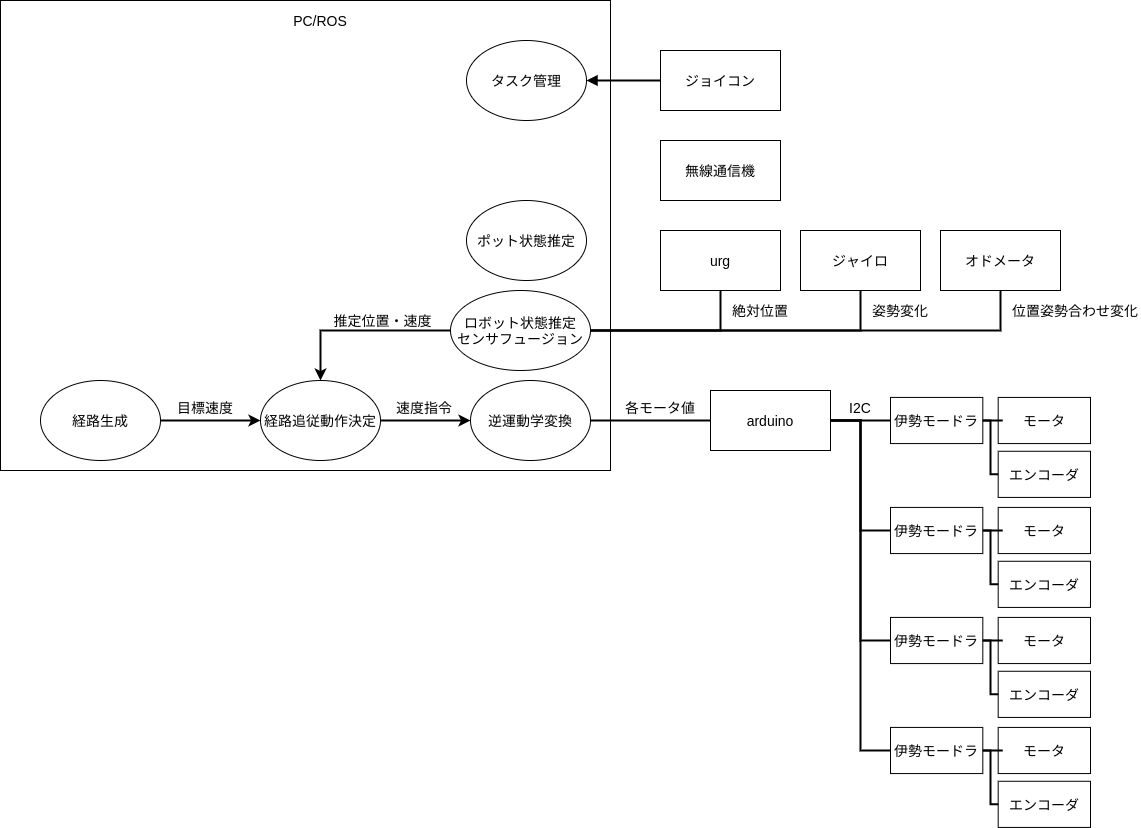

The diagram above was exported from draw.io. Its source (the exported page's mxGraphModel, read from the mxfile embedded in the PNG):
<mxGraphModel dx="2182" dy="722" grid="1" gridSize="10" guides="1" tooltips="1" connect="1" arrows="1" fold="1" page="1" pageScale="1" pageWidth="827" pageHeight="1169" math="0" shadow="0">
  <root>
    <mxCell id="WIyWlLk6GJQsqaUBKTNV-0" />
    <mxCell id="WIyWlLk6GJQsqaUBKTNV-1" parent="WIyWlLk6GJQsqaUBKTNV-0" />
    <mxCell id="aJwBqfk8IAq7iWyLEbXw-2" value="arduino" style="rounded=0;whiteSpace=wrap;html=1;fontSize=14;" parent="WIyWlLk6GJQsqaUBKTNV-1" vertex="1">
      <mxGeometry x="700" y="509.99999999999994" width="120" height="60" as="geometry" />
    </mxCell>
    <mxCell id="aJwBqfk8IAq7iWyLEbXw-3" value="" style="rounded=0;whiteSpace=wrap;html=1;fontSize=14;" parent="WIyWlLk6GJQsqaUBKTNV-1" vertex="1">
      <mxGeometry x="-10" y="120" width="610" height="470" as="geometry" />
    </mxCell>
    <mxCell id="aJwBqfk8IAq7iWyLEbXw-6" value="ジャイロ" style="rounded=0;whiteSpace=wrap;html=1;fontSize=14;" parent="WIyWlLk6GJQsqaUBKTNV-1" vertex="1">
      <mxGeometry x="790" y="350" width="120" height="60" as="geometry" />
    </mxCell>
    <mxCell id="aJwBqfk8IAq7iWyLEbXw-7" value="urg" style="rounded=0;whiteSpace=wrap;html=1;fontSize=14;" parent="WIyWlLk6GJQsqaUBKTNV-1" vertex="1">
      <mxGeometry x="650" y="350" width="120" height="60" as="geometry" />
    </mxCell>
    <mxCell id="aJwBqfk8IAq7iWyLEbXw-55" style="edgeStyle=orthogonalEdgeStyle;rounded=0;orthogonalLoop=1;jettySize=auto;html=1;entryX=0;entryY=0.5;entryDx=0;entryDy=0;endArrow=none;endFill=0;strokeWidth=2;fontSize=14;" parent="WIyWlLk6GJQsqaUBKTNV-1" source="aJwBqfk8IAq7iWyLEbXw-8" target="aJwBqfk8IAq7iWyLEbXw-2" edge="1">
      <mxGeometry relative="1" as="geometry" />
    </mxCell>
    <mxCell id="aJwBqfk8IAq7iWyLEbXw-8" value="逆運動学変換" style="ellipse;whiteSpace=wrap;html=1;fontSize=14;" parent="WIyWlLk6GJQsqaUBKTNV-1" vertex="1">
      <mxGeometry x="460" y="499.99999999999994" width="120" height="80" as="geometry" />
    </mxCell>
    <mxCell id="aJwBqfk8IAq7iWyLEbXw-62" style="edgeStyle=orthogonalEdgeStyle;rounded=0;orthogonalLoop=1;jettySize=auto;html=1;entryX=0.5;entryY=1;entryDx=0;entryDy=0;endArrow=none;endFill=0;strokeWidth=2;fontSize=14;" parent="WIyWlLk6GJQsqaUBKTNV-1" source="aJwBqfk8IAq7iWyLEbXw-9" target="aJwBqfk8IAq7iWyLEbXw-6" edge="1">
      <mxGeometry relative="1" as="geometry">
        <Array as="points">
          <mxPoint x="850" y="450" />
        </Array>
      </mxGeometry>
    </mxCell>
    <mxCell id="aJwBqfk8IAq7iWyLEbXw-63" style="edgeStyle=orthogonalEdgeStyle;rounded=0;orthogonalLoop=1;jettySize=auto;html=1;entryX=0.5;entryY=1;entryDx=0;entryDy=0;endArrow=none;endFill=0;strokeWidth=2;fontSize=14;" parent="WIyWlLk6GJQsqaUBKTNV-1" source="aJwBqfk8IAq7iWyLEbXw-9" target="aJwBqfk8IAq7iWyLEbXw-7" edge="1">
      <mxGeometry relative="1" as="geometry">
        <Array as="points">
          <mxPoint x="710" y="450" />
        </Array>
      </mxGeometry>
    </mxCell>
    <mxCell id="aJwBqfk8IAq7iWyLEbXw-64" style="edgeStyle=orthogonalEdgeStyle;rounded=0;orthogonalLoop=1;jettySize=auto;html=1;entryX=0.5;entryY=1;entryDx=0;entryDy=0;endArrow=none;endFill=0;strokeWidth=2;fontSize=14;" parent="WIyWlLk6GJQsqaUBKTNV-1" source="aJwBqfk8IAq7iWyLEbXw-9" target="aJwBqfk8IAq7iWyLEbXw-11" edge="1">
      <mxGeometry relative="1" as="geometry">
        <Array as="points">
          <mxPoint x="990" y="450" />
        </Array>
      </mxGeometry>
    </mxCell>
    <mxCell id="aJwBqfk8IAq7iWyLEbXw-68" style="edgeStyle=orthogonalEdgeStyle;rounded=0;orthogonalLoop=1;jettySize=auto;html=1;entryX=0.5;entryY=0;entryDx=0;entryDy=0;endArrow=classic;endFill=1;strokeWidth=2;fontSize=14;" parent="WIyWlLk6GJQsqaUBKTNV-1" source="aJwBqfk8IAq7iWyLEbXw-9" target="aJwBqfk8IAq7iWyLEbXw-13" edge="1">
      <mxGeometry relative="1" as="geometry" />
    </mxCell>
    <mxCell id="aJwBqfk8IAq7iWyLEbXw-9" value="ロボット状態推定&lt;br&gt;センサフュージョン" style="ellipse;whiteSpace=wrap;html=1;fontSize=14;" parent="WIyWlLk6GJQsqaUBKTNV-1" vertex="1">
      <mxGeometry x="440" y="410" width="140" height="80" as="geometry" />
    </mxCell>
    <mxCell id="aJwBqfk8IAq7iWyLEbXw-67" style="edgeStyle=orthogonalEdgeStyle;rounded=0;orthogonalLoop=1;jettySize=auto;html=1;entryX=0;entryY=0.5;entryDx=0;entryDy=0;endArrow=classic;endFill=1;strokeWidth=2;fontSize=14;" parent="WIyWlLk6GJQsqaUBKTNV-1" source="aJwBqfk8IAq7iWyLEbXw-10" target="aJwBqfk8IAq7iWyLEbXw-13" edge="1">
      <mxGeometry relative="1" as="geometry" />
    </mxCell>
    <mxCell id="aJwBqfk8IAq7iWyLEbXw-10" value="経路生成" style="ellipse;whiteSpace=wrap;html=1;fontSize=14;" parent="WIyWlLk6GJQsqaUBKTNV-1" vertex="1">
      <mxGeometry x="30" y="499.99999999999994" width="120" height="80" as="geometry" />
    </mxCell>
    <mxCell id="aJwBqfk8IAq7iWyLEbXw-11" value="オドメータ" style="rounded=0;whiteSpace=wrap;html=1;fontSize=14;" parent="WIyWlLk6GJQsqaUBKTNV-1" vertex="1">
      <mxGeometry x="930" y="350" width="120" height="60" as="geometry" />
    </mxCell>
    <mxCell id="aJwBqfk8IAq7iWyLEbXw-66" style="edgeStyle=orthogonalEdgeStyle;rounded=0;orthogonalLoop=1;jettySize=auto;html=1;entryX=0;entryY=0.5;entryDx=0;entryDy=0;endArrow=classic;endFill=1;strokeWidth=2;fontSize=14;" parent="WIyWlLk6GJQsqaUBKTNV-1" source="aJwBqfk8IAq7iWyLEbXw-13" target="aJwBqfk8IAq7iWyLEbXw-8" edge="1">
      <mxGeometry relative="1" as="geometry" />
    </mxCell>
    <mxCell id="aJwBqfk8IAq7iWyLEbXw-13" value="経路追従動作決定" style="ellipse;whiteSpace=wrap;html=1;fontSize=14;" parent="WIyWlLk6GJQsqaUBKTNV-1" vertex="1">
      <mxGeometry x="250" y="500" width="120" height="80" as="geometry" />
    </mxCell>
    <mxCell id="aJwBqfk8IAq7iWyLEbXw-14" value="PC/ROS" style="text;html=1;strokeColor=none;fillColor=none;align=center;verticalAlign=middle;whiteSpace=wrap;rounded=0;fontSize=14;" parent="WIyWlLk6GJQsqaUBKTNV-1" vertex="1">
      <mxGeometry x="290" y="130" width="40" height="20" as="geometry" />
    </mxCell>
    <mxCell id="aJwBqfk8IAq7iWyLEbXw-15" value="ポット状態推定" style="ellipse;whiteSpace=wrap;html=1;fontSize=14;" parent="WIyWlLk6GJQsqaUBKTNV-1" vertex="1">
      <mxGeometry x="456" y="320" width="120" height="80" as="geometry" />
    </mxCell>
    <mxCell id="aJwBqfk8IAq7iWyLEbXw-69" style="edgeStyle=orthogonalEdgeStyle;rounded=0;orthogonalLoop=1;jettySize=auto;html=1;entryX=1;entryY=0.5;entryDx=0;entryDy=0;endArrow=block;endFill=1;strokeWidth=2;fontSize=14;" parent="WIyWlLk6GJQsqaUBKTNV-1" source="aJwBqfk8IAq7iWyLEbXw-16" target="aJwBqfk8IAq7iWyLEbXw-18" edge="1">
      <mxGeometry relative="1" as="geometry" />
    </mxCell>
    <mxCell id="aJwBqfk8IAq7iWyLEbXw-16" value="ジョイコン" style="rounded=0;whiteSpace=wrap;html=1;fontSize=14;" parent="WIyWlLk6GJQsqaUBKTNV-1" vertex="1">
      <mxGeometry x="650" y="170" width="120" height="60" as="geometry" />
    </mxCell>
    <mxCell id="aJwBqfk8IAq7iWyLEbXw-17" value="無線通信機" style="rounded=0;whiteSpace=wrap;html=1;fontSize=14;" parent="WIyWlLk6GJQsqaUBKTNV-1" vertex="1">
      <mxGeometry x="650" y="260" width="120" height="60" as="geometry" />
    </mxCell>
    <mxCell id="aJwBqfk8IAq7iWyLEbXw-18" value="タスク管理" style="ellipse;whiteSpace=wrap;html=1;fontSize=14;" parent="WIyWlLk6GJQsqaUBKTNV-1" vertex="1">
      <mxGeometry x="456" y="160" width="120" height="80" as="geometry" />
    </mxCell>
    <mxCell id="aJwBqfk8IAq7iWyLEbXw-28" value="" style="group" parent="WIyWlLk6GJQsqaUBKTNV-1" vertex="1" connectable="0">
      <mxGeometry x="880" y="516.9200000000001" width="200" height="100" as="geometry" />
    </mxCell>
    <mxCell id="aJwBqfk8IAq7iWyLEbXw-0" value="モータ" style="rounded=0;whiteSpace=wrap;html=1;fontSize=14;" parent="aJwBqfk8IAq7iWyLEbXw-28" vertex="1">
      <mxGeometry x="107.69230769230771" width="92.30769230769232" height="46.15384615384616" as="geometry" />
    </mxCell>
    <mxCell id="aJwBqfk8IAq7iWyLEbXw-20" style="edgeStyle=orthogonalEdgeStyle;rounded=0;orthogonalLoop=1;jettySize=auto;html=1;entryX=0;entryY=0.5;entryDx=0;entryDy=0;endArrow=none;endFill=0;strokeWidth=2;fontSize=14;" parent="aJwBqfk8IAq7iWyLEbXw-28" source="aJwBqfk8IAq7iWyLEbXw-1" target="aJwBqfk8IAq7iWyLEbXw-0" edge="1">
      <mxGeometry relative="1" as="geometry" />
    </mxCell>
    <mxCell id="aJwBqfk8IAq7iWyLEbXw-1" value="伊勢モードラ" style="rounded=0;whiteSpace=wrap;html=1;fontSize=14;" parent="aJwBqfk8IAq7iWyLEbXw-28" vertex="1">
      <mxGeometry width="92.30769230769232" height="46.15384615384616" as="geometry" />
    </mxCell>
    <mxCell id="aJwBqfk8IAq7iWyLEbXw-5" value="エンコーダ" style="rounded=0;whiteSpace=wrap;html=1;fontSize=14;" parent="aJwBqfk8IAq7iWyLEbXw-28" vertex="1">
      <mxGeometry x="107.69230769230771" y="53.846153846153854" width="92.30769230769232" height="46.15384615384616" as="geometry" />
    </mxCell>
    <mxCell id="aJwBqfk8IAq7iWyLEbXw-21" style="edgeStyle=orthogonalEdgeStyle;rounded=0;orthogonalLoop=1;jettySize=auto;html=1;exitX=1;exitY=0.5;exitDx=0;exitDy=0;entryX=0;entryY=0.5;entryDx=0;entryDy=0;endArrow=none;endFill=0;strokeWidth=2;fontSize=14;" parent="aJwBqfk8IAq7iWyLEbXw-28" source="aJwBqfk8IAq7iWyLEbXw-1" target="aJwBqfk8IAq7iWyLEbXw-5" edge="1">
      <mxGeometry relative="1" as="geometry">
        <Array as="points">
          <mxPoint x="100" y="23.07692307692308" />
          <mxPoint x="100" y="76.92307692307692" />
        </Array>
      </mxGeometry>
    </mxCell>
    <mxCell id="aJwBqfk8IAq7iWyLEbXw-29" value="" style="group" parent="WIyWlLk6GJQsqaUBKTNV-1" vertex="1" connectable="0">
      <mxGeometry x="880" y="626.9200000000001" width="200" height="100" as="geometry" />
    </mxCell>
    <mxCell id="aJwBqfk8IAq7iWyLEbXw-30" value="モータ" style="rounded=0;whiteSpace=wrap;html=1;fontSize=14;" parent="aJwBqfk8IAq7iWyLEbXw-29" vertex="1">
      <mxGeometry x="107.69230769230771" width="92.30769230769232" height="46.15384615384616" as="geometry" />
    </mxCell>
    <mxCell id="aJwBqfk8IAq7iWyLEbXw-31" style="edgeStyle=orthogonalEdgeStyle;rounded=0;orthogonalLoop=1;jettySize=auto;html=1;entryX=0;entryY=0.5;entryDx=0;entryDy=0;endArrow=none;endFill=0;strokeWidth=2;fontSize=14;" parent="aJwBqfk8IAq7iWyLEbXw-29" source="aJwBqfk8IAq7iWyLEbXw-32" target="aJwBqfk8IAq7iWyLEbXw-30" edge="1">
      <mxGeometry relative="1" as="geometry" />
    </mxCell>
    <mxCell id="aJwBqfk8IAq7iWyLEbXw-32" value="伊勢モードラ" style="rounded=0;whiteSpace=wrap;html=1;fontSize=14;" parent="aJwBqfk8IAq7iWyLEbXw-29" vertex="1">
      <mxGeometry width="92.30769230769232" height="46.15384615384616" as="geometry" />
    </mxCell>
    <mxCell id="aJwBqfk8IAq7iWyLEbXw-33" value="エンコーダ" style="rounded=0;whiteSpace=wrap;html=1;fontSize=14;" parent="aJwBqfk8IAq7iWyLEbXw-29" vertex="1">
      <mxGeometry x="107.69230769230771" y="53.846153846153854" width="92.30769230769232" height="46.15384615384616" as="geometry" />
    </mxCell>
    <mxCell id="aJwBqfk8IAq7iWyLEbXw-34" style="edgeStyle=orthogonalEdgeStyle;rounded=0;orthogonalLoop=1;jettySize=auto;html=1;exitX=1;exitY=0.5;exitDx=0;exitDy=0;entryX=0;entryY=0.5;entryDx=0;entryDy=0;endArrow=none;endFill=0;strokeWidth=2;fontSize=14;" parent="aJwBqfk8IAq7iWyLEbXw-29" source="aJwBqfk8IAq7iWyLEbXw-32" target="aJwBqfk8IAq7iWyLEbXw-33" edge="1">
      <mxGeometry relative="1" as="geometry">
        <Array as="points">
          <mxPoint x="100" y="23.07692307692308" />
          <mxPoint x="100" y="76.92307692307692" />
        </Array>
      </mxGeometry>
    </mxCell>
    <mxCell id="aJwBqfk8IAq7iWyLEbXw-35" value="" style="group" parent="WIyWlLk6GJQsqaUBKTNV-1" vertex="1" connectable="0">
      <mxGeometry x="880" y="736.9200000000001" width="200" height="100" as="geometry" />
    </mxCell>
    <mxCell id="aJwBqfk8IAq7iWyLEbXw-36" value="モータ" style="rounded=0;whiteSpace=wrap;html=1;fontSize=14;" parent="aJwBqfk8IAq7iWyLEbXw-35" vertex="1">
      <mxGeometry x="107.69230769230771" width="92.30769230769232" height="46.15384615384616" as="geometry" />
    </mxCell>
    <mxCell id="aJwBqfk8IAq7iWyLEbXw-37" style="edgeStyle=orthogonalEdgeStyle;rounded=0;orthogonalLoop=1;jettySize=auto;html=1;entryX=0;entryY=0.5;entryDx=0;entryDy=0;endArrow=none;endFill=0;strokeWidth=2;fontSize=14;" parent="aJwBqfk8IAq7iWyLEbXw-35" source="aJwBqfk8IAq7iWyLEbXw-38" target="aJwBqfk8IAq7iWyLEbXw-36" edge="1">
      <mxGeometry relative="1" as="geometry" />
    </mxCell>
    <mxCell id="aJwBqfk8IAq7iWyLEbXw-38" value="伊勢モードラ" style="rounded=0;whiteSpace=wrap;html=1;fontSize=14;" parent="aJwBqfk8IAq7iWyLEbXw-35" vertex="1">
      <mxGeometry width="92.30769230769232" height="46.15384615384616" as="geometry" />
    </mxCell>
    <mxCell id="aJwBqfk8IAq7iWyLEbXw-39" value="エンコーダ" style="rounded=0;whiteSpace=wrap;html=1;fontSize=14;" parent="aJwBqfk8IAq7iWyLEbXw-35" vertex="1">
      <mxGeometry x="107.69230769230771" y="53.846153846153854" width="92.30769230769232" height="46.15384615384616" as="geometry" />
    </mxCell>
    <mxCell id="aJwBqfk8IAq7iWyLEbXw-40" style="edgeStyle=orthogonalEdgeStyle;rounded=0;orthogonalLoop=1;jettySize=auto;html=1;exitX=1;exitY=0.5;exitDx=0;exitDy=0;entryX=0;entryY=0.5;entryDx=0;entryDy=0;endArrow=none;endFill=0;strokeWidth=2;fontSize=14;" parent="aJwBqfk8IAq7iWyLEbXw-35" source="aJwBqfk8IAq7iWyLEbXw-38" target="aJwBqfk8IAq7iWyLEbXw-39" edge="1">
      <mxGeometry relative="1" as="geometry">
        <Array as="points">
          <mxPoint x="100" y="23.07692307692308" />
          <mxPoint x="100" y="76.92307692307692" />
        </Array>
      </mxGeometry>
    </mxCell>
    <mxCell id="aJwBqfk8IAq7iWyLEbXw-41" value="" style="group" parent="WIyWlLk6GJQsqaUBKTNV-1" vertex="1" connectable="0">
      <mxGeometry x="880" y="846.9200000000001" width="200" height="100" as="geometry" />
    </mxCell>
    <mxCell id="aJwBqfk8IAq7iWyLEbXw-42" value="モータ" style="rounded=0;whiteSpace=wrap;html=1;fontSize=14;" parent="aJwBqfk8IAq7iWyLEbXw-41" vertex="1">
      <mxGeometry x="107.69230769230771" width="92.30769230769232" height="46.15384615384616" as="geometry" />
    </mxCell>
    <mxCell id="aJwBqfk8IAq7iWyLEbXw-43" style="edgeStyle=orthogonalEdgeStyle;rounded=0;orthogonalLoop=1;jettySize=auto;html=1;entryX=0;entryY=0.5;entryDx=0;entryDy=0;endArrow=none;endFill=0;strokeWidth=2;fontSize=14;" parent="aJwBqfk8IAq7iWyLEbXw-41" source="aJwBqfk8IAq7iWyLEbXw-44" target="aJwBqfk8IAq7iWyLEbXw-42" edge="1">
      <mxGeometry relative="1" as="geometry" />
    </mxCell>
    <mxCell id="aJwBqfk8IAq7iWyLEbXw-44" value="伊勢モードラ" style="rounded=0;whiteSpace=wrap;html=1;fontSize=14;" parent="aJwBqfk8IAq7iWyLEbXw-41" vertex="1">
      <mxGeometry width="92.30769230769232" height="46.15384615384616" as="geometry" />
    </mxCell>
    <mxCell id="aJwBqfk8IAq7iWyLEbXw-45" value="エンコーダ" style="rounded=0;whiteSpace=wrap;html=1;fontSize=14;" parent="aJwBqfk8IAq7iWyLEbXw-41" vertex="1">
      <mxGeometry x="107.69230769230771" y="53.846153846153854" width="92.30769230769232" height="46.15384615384616" as="geometry" />
    </mxCell>
    <mxCell id="aJwBqfk8IAq7iWyLEbXw-46" style="edgeStyle=orthogonalEdgeStyle;rounded=0;orthogonalLoop=1;jettySize=auto;html=1;exitX=1;exitY=0.5;exitDx=0;exitDy=0;entryX=0;entryY=0.5;entryDx=0;entryDy=0;endArrow=none;endFill=0;strokeWidth=2;fontSize=14;" parent="aJwBqfk8IAq7iWyLEbXw-41" source="aJwBqfk8IAq7iWyLEbXw-44" target="aJwBqfk8IAq7iWyLEbXw-45" edge="1">
      <mxGeometry relative="1" as="geometry">
        <Array as="points">
          <mxPoint x="100" y="23.07692307692308" />
          <mxPoint x="100" y="76.92307692307692" />
        </Array>
      </mxGeometry>
    </mxCell>
    <mxCell id="aJwBqfk8IAq7iWyLEbXw-47" style="edgeStyle=orthogonalEdgeStyle;rounded=0;orthogonalLoop=1;jettySize=auto;html=1;entryX=1;entryY=0.5;entryDx=0;entryDy=0;endArrow=none;endFill=0;strokeWidth=2;fontSize=14;" parent="WIyWlLk6GJQsqaUBKTNV-1" source="aJwBqfk8IAq7iWyLEbXw-1" target="aJwBqfk8IAq7iWyLEbXw-2" edge="1">
      <mxGeometry relative="1" as="geometry" />
    </mxCell>
    <mxCell id="aJwBqfk8IAq7iWyLEbXw-49" style="edgeStyle=orthogonalEdgeStyle;rounded=0;orthogonalLoop=1;jettySize=auto;html=1;exitX=0;exitY=0.5;exitDx=0;exitDy=0;entryX=1;entryY=0.5;entryDx=0;entryDy=0;endArrow=none;endFill=0;strokeWidth=2;fontSize=14;" parent="WIyWlLk6GJQsqaUBKTNV-1" source="aJwBqfk8IAq7iWyLEbXw-32" target="aJwBqfk8IAq7iWyLEbXw-2" edge="1">
      <mxGeometry relative="1" as="geometry" />
    </mxCell>
    <mxCell id="aJwBqfk8IAq7iWyLEbXw-51" style="edgeStyle=orthogonalEdgeStyle;rounded=0;orthogonalLoop=1;jettySize=auto;html=1;entryX=1;entryY=0.5;entryDx=0;entryDy=0;endArrow=none;endFill=0;strokeWidth=2;fontSize=14;" parent="WIyWlLk6GJQsqaUBKTNV-1" source="aJwBqfk8IAq7iWyLEbXw-38" target="aJwBqfk8IAq7iWyLEbXw-2" edge="1">
      <mxGeometry relative="1" as="geometry" />
    </mxCell>
    <mxCell id="aJwBqfk8IAq7iWyLEbXw-53" style="edgeStyle=orthogonalEdgeStyle;rounded=0;orthogonalLoop=1;jettySize=auto;html=1;entryX=1;entryY=0.5;entryDx=0;entryDy=0;endArrow=none;endFill=0;strokeWidth=2;fontSize=14;" parent="WIyWlLk6GJQsqaUBKTNV-1" source="aJwBqfk8IAq7iWyLEbXw-44" target="aJwBqfk8IAq7iWyLEbXw-2" edge="1">
      <mxGeometry relative="1" as="geometry" />
    </mxCell>
    <mxCell id="aJwBqfk8IAq7iWyLEbXw-54" value="I2C" style="text;html=1;strokeColor=none;fillColor=none;align=center;verticalAlign=middle;whiteSpace=wrap;rounded=0;fontSize=14;" parent="WIyWlLk6GJQsqaUBKTNV-1" vertex="1">
      <mxGeometry x="830" y="516.9200000000001" width="40" height="20" as="geometry" />
    </mxCell>
    <mxCell id="aJwBqfk8IAq7iWyLEbXw-70" value="各モータ値" style="text;html=1;strokeColor=none;fillColor=none;align=center;verticalAlign=middle;whiteSpace=wrap;rounded=0;fontSize=14;" parent="WIyWlLk6GJQsqaUBKTNV-1" vertex="1">
      <mxGeometry x="610" y="516.92" width="80" height="20" as="geometry" />
    </mxCell>
    <mxCell id="aJwBqfk8IAq7iWyLEbXw-71" value="速度指令" style="text;html=1;strokeColor=none;fillColor=none;align=center;verticalAlign=middle;whiteSpace=wrap;rounded=0;fontSize=14;" parent="WIyWlLk6GJQsqaUBKTNV-1" vertex="1">
      <mxGeometry x="381" y="516.92" width="66" height="20" as="geometry" />
    </mxCell>
    <mxCell id="aJwBqfk8IAq7iWyLEbXw-76" value="目標速度" style="text;html=1;strokeColor=none;fillColor=none;align=center;verticalAlign=middle;whiteSpace=wrap;rounded=0;fontSize=14;" parent="WIyWlLk6GJQsqaUBKTNV-1" vertex="1">
      <mxGeometry x="160" y="516.92" width="70" height="20" as="geometry" />
    </mxCell>
    <mxCell id="aJwBqfk8IAq7iWyLEbXw-77" value="推定位置・速度" style="text;html=1;strokeColor=none;fillColor=none;align=center;verticalAlign=middle;whiteSpace=wrap;rounded=0;fontSize=14;" parent="WIyWlLk6GJQsqaUBKTNV-1" vertex="1">
      <mxGeometry x="320" y="430" width="105" height="20" as="geometry" />
    </mxCell>
    <mxCell id="aJwBqfk8IAq7iWyLEbXw-82" value="絶対位置" style="text;html=1;strokeColor=none;fillColor=none;align=center;verticalAlign=middle;whiteSpace=wrap;rounded=0;fontSize=14;" parent="WIyWlLk6GJQsqaUBKTNV-1" vertex="1">
      <mxGeometry x="720" y="420" width="60" height="20" as="geometry" />
    </mxCell>
    <mxCell id="aJwBqfk8IAq7iWyLEbXw-83" value="姿勢変化" style="text;html=1;strokeColor=none;fillColor=none;align=center;verticalAlign=middle;whiteSpace=wrap;rounded=0;fontSize=14;" parent="WIyWlLk6GJQsqaUBKTNV-1" vertex="1">
      <mxGeometry x="860" y="420" width="60" height="20" as="geometry" />
    </mxCell>
    <mxCell id="aJwBqfk8IAq7iWyLEbXw-84" value="位置姿勢合わせ変化" style="text;html=1;strokeColor=none;fillColor=none;align=center;verticalAlign=middle;whiteSpace=wrap;rounded=0;fontSize=14;" parent="WIyWlLk6GJQsqaUBKTNV-1" vertex="1">
      <mxGeometry x="1000" y="420" width="130" height="20" as="geometry" />
    </mxCell>
  </root>
</mxGraphModel>